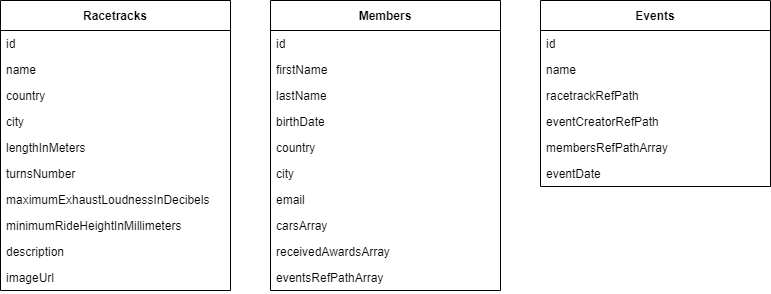

The diagram above was exported from draw.io. Its source (the exported page's mxGraphModel, read from the mxfile embedded in the PNG):
<mxGraphModel dx="1031" dy="641" grid="1" gridSize="10" guides="1" tooltips="1" connect="1" arrows="1" fold="1" page="1" pageScale="1" pageWidth="1169" pageHeight="827" math="0" shadow="0">
  <root>
    <mxCell id="0" />
    <mxCell id="1" parent="0" />
    <mxCell id="CFxmAdl0Gv0HfQGTaRaX-1" value="Racetracks" style="swimlane;fontStyle=1;childLayout=stackLayout;horizontal=1;startSize=30;fillColor=none;horizontalStack=0;resizeParent=1;resizeParentMax=0;resizeLast=0;collapsible=1;marginBottom=0;" parent="1" vertex="1">
      <mxGeometry x="20" y="70" width="230" height="290" as="geometry" />
    </mxCell>
    <mxCell id="CFxmAdl0Gv0HfQGTaRaX-2" value="id" style="text;strokeColor=none;fillColor=none;align=left;verticalAlign=top;spacingLeft=4;spacingRight=4;overflow=hidden;rotatable=0;points=[[0,0.5],[1,0.5]];portConstraint=eastwest;" parent="CFxmAdl0Gv0HfQGTaRaX-1" vertex="1">
      <mxGeometry y="30" width="230" height="26" as="geometry" />
    </mxCell>
    <mxCell id="CFxmAdl0Gv0HfQGTaRaX-3" value="name" style="text;strokeColor=none;fillColor=none;align=left;verticalAlign=top;spacingLeft=4;spacingRight=4;overflow=hidden;rotatable=0;points=[[0,0.5],[1,0.5]];portConstraint=eastwest;" parent="CFxmAdl0Gv0HfQGTaRaX-1" vertex="1">
      <mxGeometry y="56" width="230" height="26" as="geometry" />
    </mxCell>
    <mxCell id="CFxmAdl0Gv0HfQGTaRaX-6" value="country" style="text;strokeColor=none;fillColor=none;align=left;verticalAlign=top;spacingLeft=4;spacingRight=4;overflow=hidden;rotatable=0;points=[[0,0.5],[1,0.5]];portConstraint=eastwest;" parent="CFxmAdl0Gv0HfQGTaRaX-1" vertex="1">
      <mxGeometry y="82" width="230" height="26" as="geometry" />
    </mxCell>
    <mxCell id="CFxmAdl0Gv0HfQGTaRaX-7" value="city" style="text;strokeColor=none;fillColor=none;align=left;verticalAlign=top;spacingLeft=4;spacingRight=4;overflow=hidden;rotatable=0;points=[[0,0.5],[1,0.5]];portConstraint=eastwest;" parent="CFxmAdl0Gv0HfQGTaRaX-1" vertex="1">
      <mxGeometry y="108" width="230" height="26" as="geometry" />
    </mxCell>
    <mxCell id="CFxmAdl0Gv0HfQGTaRaX-8" value="lengthInMeters" style="text;strokeColor=none;fillColor=none;align=left;verticalAlign=top;spacingLeft=4;spacingRight=4;overflow=hidden;rotatable=0;points=[[0,0.5],[1,0.5]];portConstraint=eastwest;" parent="CFxmAdl0Gv0HfQGTaRaX-1" vertex="1">
      <mxGeometry y="134" width="230" height="26" as="geometry" />
    </mxCell>
    <mxCell id="CFxmAdl0Gv0HfQGTaRaX-9" value="turnsNumber" style="text;strokeColor=none;fillColor=none;align=left;verticalAlign=top;spacingLeft=4;spacingRight=4;overflow=hidden;rotatable=0;points=[[0,0.5],[1,0.5]];portConstraint=eastwest;" parent="CFxmAdl0Gv0HfQGTaRaX-1" vertex="1">
      <mxGeometry y="160" width="230" height="26" as="geometry" />
    </mxCell>
    <mxCell id="CFxmAdl0Gv0HfQGTaRaX-10" value="maximumExhaustLoudnessInDecibels" style="text;strokeColor=none;fillColor=none;align=left;verticalAlign=top;spacingLeft=4;spacingRight=4;overflow=hidden;rotatable=0;points=[[0,0.5],[1,0.5]];portConstraint=eastwest;" parent="CFxmAdl0Gv0HfQGTaRaX-1" vertex="1">
      <mxGeometry y="186" width="230" height="26" as="geometry" />
    </mxCell>
    <mxCell id="CFxmAdl0Gv0HfQGTaRaX-11" value="minimumRideHeightInMillimeters" style="text;strokeColor=none;fillColor=none;align=left;verticalAlign=top;spacingLeft=4;spacingRight=4;overflow=hidden;rotatable=0;points=[[0,0.5],[1,0.5]];portConstraint=eastwest;" parent="CFxmAdl0Gv0HfQGTaRaX-1" vertex="1">
      <mxGeometry y="212" width="230" height="26" as="geometry" />
    </mxCell>
    <mxCell id="CFxmAdl0Gv0HfQGTaRaX-12" value="description" style="text;strokeColor=none;fillColor=none;align=left;verticalAlign=top;spacingLeft=4;spacingRight=4;overflow=hidden;rotatable=0;points=[[0,0.5],[1,0.5]];portConstraint=eastwest;" parent="CFxmAdl0Gv0HfQGTaRaX-1" vertex="1">
      <mxGeometry y="238" width="230" height="26" as="geometry" />
    </mxCell>
    <mxCell id="CFxmAdl0Gv0HfQGTaRaX-13" value="imageUrl" style="text;strokeColor=none;fillColor=none;align=left;verticalAlign=top;spacingLeft=4;spacingRight=4;overflow=hidden;rotatable=0;points=[[0,0.5],[1,0.5]];portConstraint=eastwest;" parent="CFxmAdl0Gv0HfQGTaRaX-1" vertex="1">
      <mxGeometry y="264" width="230" height="26" as="geometry" />
    </mxCell>
    <mxCell id="CFxmAdl0Gv0HfQGTaRaX-32" value="Members" style="swimlane;fontStyle=1;childLayout=stackLayout;horizontal=1;startSize=30;fillColor=none;horizontalStack=0;resizeParent=1;resizeParentMax=0;resizeLast=0;collapsible=1;marginBottom=0;" parent="1" vertex="1">
      <mxGeometry x="290" y="70" width="230" height="290" as="geometry" />
    </mxCell>
    <mxCell id="CFxmAdl0Gv0HfQGTaRaX-33" value="id" style="text;strokeColor=none;fillColor=none;align=left;verticalAlign=top;spacingLeft=4;spacingRight=4;overflow=hidden;rotatable=0;points=[[0,0.5],[1,0.5]];portConstraint=eastwest;" parent="CFxmAdl0Gv0HfQGTaRaX-32" vertex="1">
      <mxGeometry y="30" width="230" height="26" as="geometry" />
    </mxCell>
    <mxCell id="CFxmAdl0Gv0HfQGTaRaX-34" value="firstName" style="text;strokeColor=none;fillColor=none;align=left;verticalAlign=top;spacingLeft=4;spacingRight=4;overflow=hidden;rotatable=0;points=[[0,0.5],[1,0.5]];portConstraint=eastwest;" parent="CFxmAdl0Gv0HfQGTaRaX-32" vertex="1">
      <mxGeometry y="56" width="230" height="26" as="geometry" />
    </mxCell>
    <mxCell id="CFxmAdl0Gv0HfQGTaRaX-35" value="lastName" style="text;strokeColor=none;fillColor=none;align=left;verticalAlign=top;spacingLeft=4;spacingRight=4;overflow=hidden;rotatable=0;points=[[0,0.5],[1,0.5]];portConstraint=eastwest;" parent="CFxmAdl0Gv0HfQGTaRaX-32" vertex="1">
      <mxGeometry y="82" width="230" height="26" as="geometry" />
    </mxCell>
    <mxCell id="CFxmAdl0Gv0HfQGTaRaX-36" value="birthDate" style="text;strokeColor=none;fillColor=none;align=left;verticalAlign=top;spacingLeft=4;spacingRight=4;overflow=hidden;rotatable=0;points=[[0,0.5],[1,0.5]];portConstraint=eastwest;" parent="CFxmAdl0Gv0HfQGTaRaX-32" vertex="1">
      <mxGeometry y="108" width="230" height="26" as="geometry" />
    </mxCell>
    <mxCell id="CFxmAdl0Gv0HfQGTaRaX-37" value="country" style="text;strokeColor=none;fillColor=none;align=left;verticalAlign=top;spacingLeft=4;spacingRight=4;overflow=hidden;rotatable=0;points=[[0,0.5],[1,0.5]];portConstraint=eastwest;" parent="CFxmAdl0Gv0HfQGTaRaX-32" vertex="1">
      <mxGeometry y="134" width="230" height="26" as="geometry" />
    </mxCell>
    <mxCell id="CFxmAdl0Gv0HfQGTaRaX-38" value="city" style="text;strokeColor=none;fillColor=none;align=left;verticalAlign=top;spacingLeft=4;spacingRight=4;overflow=hidden;rotatable=0;points=[[0,0.5],[1,0.5]];portConstraint=eastwest;" parent="CFxmAdl0Gv0HfQGTaRaX-32" vertex="1">
      <mxGeometry y="160" width="230" height="26" as="geometry" />
    </mxCell>
    <mxCell id="y06WkODX_B18EuyvoOiV-1" value="email" style="text;strokeColor=none;fillColor=none;align=left;verticalAlign=top;spacingLeft=4;spacingRight=4;overflow=hidden;rotatable=0;points=[[0,0.5],[1,0.5]];portConstraint=eastwest;" vertex="1" parent="CFxmAdl0Gv0HfQGTaRaX-32">
      <mxGeometry y="186" width="230" height="26" as="geometry" />
    </mxCell>
    <mxCell id="CFxmAdl0Gv0HfQGTaRaX-39" value="carsArray" style="text;strokeColor=none;fillColor=none;align=left;verticalAlign=top;spacingLeft=4;spacingRight=4;overflow=hidden;rotatable=0;points=[[0,0.5],[1,0.5]];portConstraint=eastwest;" parent="CFxmAdl0Gv0HfQGTaRaX-32" vertex="1">
      <mxGeometry y="212" width="230" height="26" as="geometry" />
    </mxCell>
    <mxCell id="CFxmAdl0Gv0HfQGTaRaX-40" value="receivedAwardsArray" style="text;strokeColor=none;fillColor=none;align=left;verticalAlign=top;spacingLeft=4;spacingRight=4;overflow=hidden;rotatable=0;points=[[0,0.5],[1,0.5]];portConstraint=eastwest;" parent="CFxmAdl0Gv0HfQGTaRaX-32" vertex="1">
      <mxGeometry y="238" width="230" height="26" as="geometry" />
    </mxCell>
    <mxCell id="CFxmAdl0Gv0HfQGTaRaX-41" value="eventsRefPathArray" style="text;strokeColor=none;fillColor=none;align=left;verticalAlign=top;spacingLeft=4;spacingRight=4;overflow=hidden;rotatable=0;points=[[0,0.5],[1,0.5]];portConstraint=eastwest;" parent="CFxmAdl0Gv0HfQGTaRaX-32" vertex="1">
      <mxGeometry y="264" width="230" height="26" as="geometry" />
    </mxCell>
    <mxCell id="y06WkODX_B18EuyvoOiV-2" value="Events" style="swimlane;fontStyle=1;childLayout=stackLayout;horizontal=1;startSize=30;fillColor=none;horizontalStack=0;resizeParent=1;resizeParentMax=0;resizeLast=0;collapsible=1;marginBottom=0;" vertex="1" parent="1">
      <mxGeometry x="560" y="70" width="230" height="186" as="geometry" />
    </mxCell>
    <mxCell id="y06WkODX_B18EuyvoOiV-3" value="id" style="text;strokeColor=none;fillColor=none;align=left;verticalAlign=top;spacingLeft=4;spacingRight=4;overflow=hidden;rotatable=0;points=[[0,0.5],[1,0.5]];portConstraint=eastwest;" vertex="1" parent="y06WkODX_B18EuyvoOiV-2">
      <mxGeometry y="30" width="230" height="26" as="geometry" />
    </mxCell>
    <mxCell id="y06WkODX_B18EuyvoOiV-4" value="name" style="text;strokeColor=none;fillColor=none;align=left;verticalAlign=top;spacingLeft=4;spacingRight=4;overflow=hidden;rotatable=0;points=[[0,0.5],[1,0.5]];portConstraint=eastwest;" vertex="1" parent="y06WkODX_B18EuyvoOiV-2">
      <mxGeometry y="56" width="230" height="26" as="geometry" />
    </mxCell>
    <mxCell id="y06WkODX_B18EuyvoOiV-5" value="racetrackRefPath" style="text;strokeColor=none;fillColor=none;align=left;verticalAlign=top;spacingLeft=4;spacingRight=4;overflow=hidden;rotatable=0;points=[[0,0.5],[1,0.5]];portConstraint=eastwest;" vertex="1" parent="y06WkODX_B18EuyvoOiV-2">
      <mxGeometry y="82" width="230" height="26" as="geometry" />
    </mxCell>
    <mxCell id="y06WkODX_B18EuyvoOiV-6" value="eventCreatorRefPath" style="text;strokeColor=none;fillColor=none;align=left;verticalAlign=top;spacingLeft=4;spacingRight=4;overflow=hidden;rotatable=0;points=[[0,0.5],[1,0.5]];portConstraint=eastwest;" vertex="1" parent="y06WkODX_B18EuyvoOiV-2">
      <mxGeometry y="108" width="230" height="26" as="geometry" />
    </mxCell>
    <mxCell id="y06WkODX_B18EuyvoOiV-7" value="membersRefPathArray" style="text;strokeColor=none;fillColor=none;align=left;verticalAlign=top;spacingLeft=4;spacingRight=4;overflow=hidden;rotatable=0;points=[[0,0.5],[1,0.5]];portConstraint=eastwest;" vertex="1" parent="y06WkODX_B18EuyvoOiV-2">
      <mxGeometry y="134" width="230" height="26" as="geometry" />
    </mxCell>
    <mxCell id="y06WkODX_B18EuyvoOiV-8" value="eventDate" style="text;strokeColor=none;fillColor=none;align=left;verticalAlign=top;spacingLeft=4;spacingRight=4;overflow=hidden;rotatable=0;points=[[0,0.5],[1,0.5]];portConstraint=eastwest;" vertex="1" parent="y06WkODX_B18EuyvoOiV-2">
      <mxGeometry y="160" width="230" height="26" as="geometry" />
    </mxCell>
  </root>
</mxGraphModel>